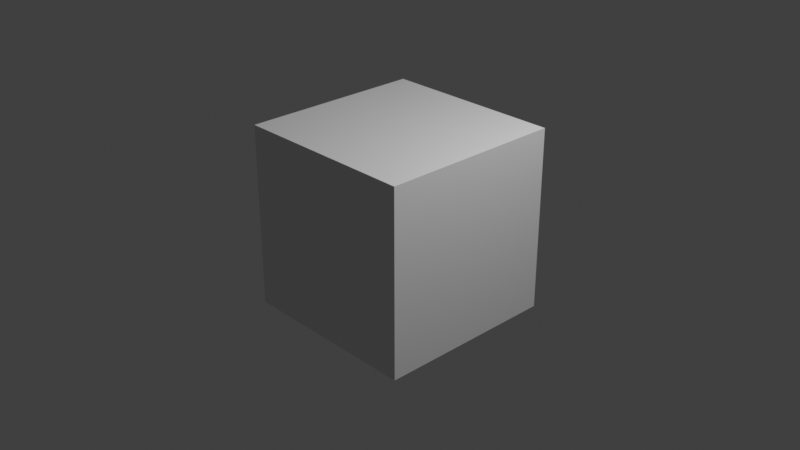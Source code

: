 # Source: my_copy.blend  (saved by Blender 3.6.13; exported with 4.5.12 LTS)
import bpy
from mathutils import Matrix  # noqa: F401  (used for matrix-valued properties, if any)

bpy.ops.wm.read_factory_settings(use_empty=True)
scene = bpy.context.scene
scene.name = 'Scene'

# ---- collections
col_collection = bpy.data.collections.new('Collection'); scene.collection.children.link(col_collection)

# ---- materials (node trees are filled in below, after node groups)
mat_material = bpy.data.materials.new('Material')
mat_material.alpha_threshold = 0.0
mat_material.use_transparent_shadow = False
mat_material.roughness = 0.5
mat_material.line_color = (0.0, 0.0, 0.0, 1.0)

# ---- material node trees
mat_material.use_nodes = True; mat_material.node_tree.nodes.clear()
_N = mat_material.node_tree.nodes; _L = mat_material.node_tree.links
n0 = _N.new('ShaderNodeOutputMaterial'); n0.name = 'Material Output'; n0.location = (300, 300)
n1 = _N.new('ShaderNodeBsdfPrincipled'); n1.name = 'Principled BSDF'; n1.location = (10, 300)
n1.inputs[3].default_value = 1.45
_L.new(n1.outputs[0], n0.inputs[0])
n0.is_active_output = True

# ---- world
world_world = bpy.data.worlds.new('World'); scene.world = world_world
world_world.use_nodes = True; world_world.node_tree.nodes.clear()
_N = world_world.node_tree.nodes; _L = world_world.node_tree.links
n0 = _N.new('ShaderNodeOutputWorld'); n0.name = 'World Output'; n0.location = (300, 300)
n1 = _N.new('ShaderNodeBackground'); n1.name = 'Background'; n1.location = (10, 300)
n1.inputs[0].default_value = (0.05088, 0.05088, 0.05088, 1.0)
_L.new(n1.outputs[0], n0.inputs[0])
n0.is_active_output = True
world_world.color = (0.05088, 0.05088, 0.05088)
world_world.use_sun_shadow = False
world_world.sun_shadow_jitter_overblur = 0.0

# ---- cameras
cam_camera = bpy.data.cameras.new('Camera')
cam_camera.clip_end = 100.0
cam_camera.ortho_scale = 7.314

# ---- lights
light_light = bpy.data.lights.new('Light', 'POINT')
light_light.transmission_factor = 0.0
light_light.energy = 1000.0
light_light.shadow_soft_size = 0.1
light_light.shadow_maximum_resolution = 0.006
light_light.use_absolute_resolution = True

# ---- meshes
me_cube = bpy.data.meshes.new('Cube')
me_cube.from_pydata([(1.0, 1.0, 1.0), (1.0, 1.0, -1.0), (1.0, -1.0, 1.0), (1.0, -1.0, -1.0), (-1.0, 1.0, 1.0), (-1.0, 1.0, -1.0), (-1.0, -1.0, 1.0), (-1.0, -1.0, -1.0)], [], [(0, 4, 6, 2), (3, 2, 6, 7), (7, 6, 4, 5), (5, 1, 3, 7), (1, 0, 2, 3), (5, 4, 0, 1)])
_uv = me_cube.uv_layers.new(name='UVMap')
_uv.uv.foreach_set('vector', [0.625, 0.5, 0.875, 0.5, 0.875, 0.75, 0.625, 0.75, 0.375, 0.75, 0.625, 0.75, 0.625, 1.0, 0.375, 1.0, 0.375, 0.0, 0.625, 0.0, 0.625, 0.25, 0.375, 0.25, 0.125, 0.5, 0.375, 0.5, 0.375, 0.75, 0.125, 0.75, 0.375, 0.5, 0.625, 0.5, 0.625, 0.75, 0.375, 0.75, 0.375, 0.25, 0.625, 0.25, 0.625, 0.5, 0.375, 0.5])
me_cube.materials.append(mat_material)
me_cube.use_mirror_vertex_groups = False
me_cube.update()

# ---- objects
ob_cube = bpy.data.objects.new('Cube', me_cube)
ob_light = bpy.data.objects.new('Light', light_light)
ob_camera = bpy.data.objects.new('Camera', cam_camera)

# ---- transforms, parenting, visibility, modifiers, constraints
ob_cube.location = (0.0, 0.0, 0.0)
ob_cube.lock_rotations_4d = False
ob_cube.empty_display_type = 'ARROWS'
ob_cube.lineart.crease_threshold = 0.0
ob_light.location = (4.076, 1.005, 5.904)
ob_light.rotation_euler = (0.6503, 0.05522, 1.866)
ob_light.lock_rotations_4d = False
ob_light.empty_display_type = 'ARROWS'
ob_light.color = (0.0, 0.0, 0.0, 0.0)
ob_light.lineart.crease_threshold = 0.0
ob_camera.location = (7.359, -6.926, 4.958)
ob_camera.rotation_euler = (1.109, 0.0, 0.8149)
ob_camera.lock_rotations_4d = False
ob_camera.empty_display_type = 'ARROWS'
ob_camera.color = (0.0, 0.0, 0.0, 0.0)
ob_camera.display_type = 'WIRE'
ob_camera.lineart.crease_threshold = 0.0

# ---- collection membership
col_collection.objects.link(ob_cube)
col_collection.objects.link(ob_light)
col_collection.objects.link(ob_camera)

# ---- scene / render settings (as saved in the file)
scene.camera = ob_camera
scene.frame_start = 1; scene.frame_end = 249; scene.frame_set(1)
scene.render.engine = 'BLENDER_EEVEE_NEXT'
scene.cycles.sampling_pattern = 'TABULATED_SOBOL'
scene.view_settings.view_transform = 'Standard'
bpy.context.view_layer.update()
